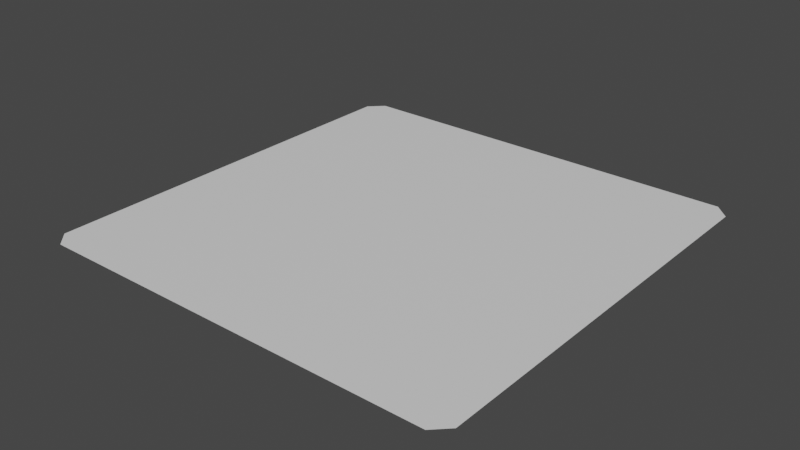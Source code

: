 # Source: MiningShipThrusterPointCache.blend  (saved by Blender 2.82.7; exported with 4.5.12 LTS)
import bpy
from mathutils import Matrix  # noqa: F401  (used for matrix-valued properties, if any)

bpy.ops.wm.read_factory_settings(use_empty=True)
scene = bpy.context.scene
scene.name = 'Scene'

# ---- collections
col_collection = bpy.data.collections.new('Collection'); scene.collection.children.link(col_collection)

# ---- materials (node trees are filled in below, after node groups)
mat_mining_ship_1_main = bpy.data.materials.new('Mining Ship 1 Main')
mat_mining_ship_1_main.use_transparent_shadow = False
mat_mining_ship_1_secondary = bpy.data.materials.new('Mining Ship 1 Secondary')
mat_mining_ship_1_secondary.use_transparent_shadow = False
mat_mining_ship_1_windows = bpy.data.materials.new('Mining Ship 1 Windows')
mat_mining_ship_1_windows.use_transparent_shadow = False
mat_mining_ship_1_thruster = bpy.data.materials.new('Mining Ship 1 Thruster')
mat_mining_ship_1_thruster.use_transparent_shadow = False
mat_mining_ship_1_collector = bpy.data.materials.new('Mining Ship 1 Collector')
mat_mining_ship_1_collector.use_transparent_shadow = False

# ---- node groups
ng_auto_smooth = bpy.data.node_groups.new('Auto Smooth', 'GeometryNodeTree')
_s = ng_auto_smooth.interface.new_socket(name='Geometry', in_out='OUTPUT', socket_type='NodeSocketGeometry')
_s = ng_auto_smooth.interface.new_socket(name='Geometry', in_out='INPUT', socket_type='NodeSocketGeometry')
_s = ng_auto_smooth.interface.new_socket(name='Angle', in_out='INPUT', socket_type='NodeSocketFloat')
_s.subtype = 'ANGLE'
_s.min_value = 0.0
_s.max_value = 3.142
ng_auto_smooth.is_modifier = True
_N = ng_auto_smooth.nodes; _L = ng_auto_smooth.links
n0 = _N.new('NodeGroupOutput'); n0.name = 'Group Output'; n0.location = (480, -100)
n1 = _N.new('NodeGroupInput'); n1.name = 'Group Input'; n1.location = (-420, -300)
n2 = _N.new('NodeGroupInput'); n2.name = 'Group Input.001'; n2.location = (-60, -100)
n3 = _N.new('GeometryNodeSetShadeSmooth'); n3.name = 'Set Shade Smooth'; n3.location = (120, -100)
n3.domain = 'EDGE'
n4 = _N.new('GeometryNodeSetShadeSmooth'); n4.name = 'Set Shade Smooth.001'; n4.location = (300, -100)
n5 = _N.new('GeometryNodeInputMeshEdgeAngle'); n5.name = 'Edge Angle'; n5.location = (-420, -220)
n6 = _N.new('GeometryNodeInputEdgeSmooth'); n6.name = 'Is Edge Smooth'; n6.location = (-60, -160)
n7 = _N.new('GeometryNodeInputShadeSmooth'); n7.name = 'Is Face Smooth'; n7.location = (-240, -340)
n8 = _N.new('FunctionNodeBooleanMath'); n8.name = 'Boolean Math'; n8.location = (-60, -220)
n9 = _N.new('FunctionNodeCompare'); n9.name = 'Compare'; n9.location = (-240, -180)
n9.operation = 'LESS_EQUAL'
_L.new(n5.outputs[0], n9.inputs[0])
_L.new(n4.outputs[0], n0.inputs[0])
_L.new(n1.outputs[1], n9.inputs[1])
_L.new(n9.outputs[0], n8.inputs[0])
_L.new(n7.outputs[0], n8.inputs[1])
_L.new(n2.outputs[0], n3.inputs[0])
_L.new(n6.outputs[0], n3.inputs[1])
_L.new(n3.outputs[0], n4.inputs[0])
_L.new(n8.outputs[0], n3.inputs[2])
n0.is_active_output = True

# ---- material node trees
mat_mining_ship_1_main.use_nodes = True; mat_mining_ship_1_main.node_tree.nodes.clear()
_N = mat_mining_ship_1_main.node_tree.nodes; _L = mat_mining_ship_1_main.node_tree.links
n0 = _N.new('ShaderNodeOutputMaterial'); n0.name = 'Material Output'; n0.location = (300, 300)
n1 = _N.new('ShaderNodeBsdfPrincipled'); n1.name = 'Principled BSDF'; n1.location = (10, 300)
n1.distribution = 'GGX'
n1.subsurface_method = 'BURLEY'
n1.inputs[3].default_value = 1.45
n1.inputs[27].default_value = (0.0, 0.0, 0.0, 1.0)
n1.inputs[28].default_value = 1.0
_L.new(n1.outputs[0], n0.inputs[0])
n0.is_active_output = True
mat_mining_ship_1_secondary.use_nodes = True; mat_mining_ship_1_secondary.node_tree.nodes.clear()
_N = mat_mining_ship_1_secondary.node_tree.nodes; _L = mat_mining_ship_1_secondary.node_tree.links
n0 = _N.new('ShaderNodeOutputMaterial'); n0.name = 'Material Output'; n0.location = (300, 300)
n1 = _N.new('ShaderNodeBsdfPrincipled'); n1.name = 'Principled BSDF'; n1.location = (10, 300)
n1.distribution = 'GGX'
n1.subsurface_method = 'BURLEY'
n1.inputs[3].default_value = 1.45
n1.inputs[27].default_value = (0.0, 0.0, 0.0, 1.0)
n1.inputs[28].default_value = 1.0
_L.new(n1.outputs[0], n0.inputs[0])
n0.is_active_output = True
mat_mining_ship_1_windows.use_nodes = True; mat_mining_ship_1_windows.node_tree.nodes.clear()
_N = mat_mining_ship_1_windows.node_tree.nodes; _L = mat_mining_ship_1_windows.node_tree.links
n0 = _N.new('ShaderNodeOutputMaterial'); n0.name = 'Material Output'; n0.location = (300, 300)
n1 = _N.new('ShaderNodeBsdfPrincipled'); n1.name = 'Principled BSDF'; n1.location = (10, 300)
n1.distribution = 'GGX'
n1.subsurface_method = 'BURLEY'
n1.inputs[3].default_value = 1.45
n1.inputs[27].default_value = (0.0, 0.0, 0.0, 1.0)
n1.inputs[28].default_value = 1.0
_L.new(n1.outputs[0], n0.inputs[0])
n0.is_active_output = True
mat_mining_ship_1_thruster.use_nodes = True; mat_mining_ship_1_thruster.node_tree.nodes.clear()
_N = mat_mining_ship_1_thruster.node_tree.nodes; _L = mat_mining_ship_1_thruster.node_tree.links
n0 = _N.new('ShaderNodeOutputMaterial'); n0.name = 'Material Output'; n0.location = (300, 300)
n1 = _N.new('ShaderNodeBsdfPrincipled'); n1.name = 'Principled BSDF'; n1.location = (10, 300)
n1.distribution = 'GGX'
n1.subsurface_method = 'BURLEY'
n1.inputs[3].default_value = 1.45
n1.inputs[27].default_value = (0.0, 0.0, 0.0, 1.0)
n1.inputs[28].default_value = 1.0
_L.new(n1.outputs[0], n0.inputs[0])
n0.is_active_output = True
mat_mining_ship_1_collector.use_nodes = True; mat_mining_ship_1_collector.node_tree.nodes.clear()
_N = mat_mining_ship_1_collector.node_tree.nodes; _L = mat_mining_ship_1_collector.node_tree.links
n0 = _N.new('ShaderNodeOutputMaterial'); n0.name = 'Material Output'; n0.location = (300, 300)
n1 = _N.new('ShaderNodeBsdfPrincipled'); n1.name = 'Principled BSDF'; n1.location = (10, 300)
n1.distribution = 'GGX'
n1.subsurface_method = 'BURLEY'
n1.inputs[3].default_value = 1.45
n1.inputs[27].default_value = (0.0, 0.0, 0.0, 1.0)
n1.inputs[28].default_value = 1.0
_L.new(n1.outputs[0], n0.inputs[0])
n0.is_active_output = True

# ---- world
world_world = bpy.data.worlds.new('World'); scene.world = world_world
world_world.use_nodes = True; world_world.node_tree.nodes.clear()
_N = world_world.node_tree.nodes; _L = world_world.node_tree.links
n0 = _N.new('ShaderNodeOutputWorld'); n0.name = 'World Output'; n0.location = (300, 300)
n1 = _N.new('ShaderNodeBackground'); n1.name = 'Background'; n1.location = (10, 300)
n1.inputs[0].default_value = (0.05088, 0.05088, 0.05088, 1.0)
_L.new(n1.outputs[0], n0.inputs[0])
n0.is_active_output = True
world_world.color = (0.05088, 0.05088, 0.05088)
world_world.use_sun_shadow = False
world_world.sun_shadow_jitter_overblur = 0.0

# ---- meshes
me_cube_001 = bpy.data.meshes.new('Cube.001')
me_cube_001.from_pydata([(-0.5136, 0.55, 9.591e-07), (-0.55, 0.5136, 7.377e-07), (-0.55, -0.5136, 6.928e-07), (-0.5136, -0.55, 9.11e-07), (0.55, 0.5136, 1.121e-06), (0.5136, 0.55, 8.622e-07), (0.5136, -0.55, 8.141e-07), (0.55, -0.5136, 1.077e-06), (-0.55, 0.1712, 7.227e-07), (-0.55, -0.1712, 7.078e-07), (0.55, 0.1712, 1.106e-06), (0.55, -0.1712, 1.091e-06)], [], [(5, 4, 10, 11, 7, 6, 3, 2, 9, 8, 1, 0)])
me_cube_001.polygons.foreach_set('use_smooth', [True] * 1)
me_cube_001.polygons.foreach_set('material_index', [3])
_uv = me_cube_001.uv_layers.new(name='UVMap')
_uv.uv.foreach_set('vector', [-0.2167, 0.4998, -0.2498, 0.4667, -0.2498, 0.1556, -0.2498, -0.1556, -0.2498, -0.4667, -0.2167, -0.4998, 0.7167, -0.4998, 0.7498, -0.4667, 0.7498, -0.1556, 0.7498, 0.1556, 0.7498, 0.4667, 0.7167, 0.4998])
me_cube_001.materials.append(mat_mining_ship_1_main)
me_cube_001.materials.append(mat_mining_ship_1_secondary)
me_cube_001.materials.append(mat_mining_ship_1_windows)
me_cube_001.materials.append(mat_mining_ship_1_thruster)
me_cube_001.materials.append(mat_mining_ship_1_collector)
me_cube_001.use_remesh_fix_poles = True
me_cube_001.use_remesh_preserve_attributes = False
me_cube_001.use_mirror_vertex_groups = False
me_cube_001.update()

# ---- objects
ob_thrusterpointcache = bpy.data.objects.new('ThrusterPointCache', me_cube_001)

# ---- transforms, parenting, visibility, modifiers, constraints
ob_thrusterpointcache.location = (0.0, 0.0, 0.0)
ob_thrusterpointcache.lineart.crease_threshold = 0.0
_m = ob_thrusterpointcache.modifiers.new('Auto Smooth', 'NODES')
_m.node_group = ng_auto_smooth
_gi = [s.identifier for s in ng_auto_smooth.interface.items_tree if s.item_type == 'SOCKET' and s.in_out == 'INPUT']
_m[_gi[1]] = 0.5236  # Angle

# ---- collection membership
col_collection.objects.link(ob_thrusterpointcache)

# ---- scene / render settings (as saved in the file)
scene.frame_start = 1; scene.frame_end = 250; scene.frame_set(1)
scene.render.engine = 'BLENDER_EEVEE_NEXT'
scene.cycles.use_denoising = False
scene.cycles.samples = 128
scene.cycles.sampling_pattern = 'TABULATED_SOBOL'
scene.cycles.use_adaptive_sampling = False
scene.cycles.use_light_tree = False
scene.view_settings.view_transform = 'Filmic'
bpy.context.view_layer.update()

# ---- added for rendering (the .blend has no active camera and no usable light): camera, sun
cam_auto = bpy.data.cameras.new('AutoCamera')
cam_auto.lens = 50.0
cam_auto.sensor_width = 36.0
cam_auto.clip_end = 1000.0
ob_auto_camera = bpy.data.objects.new('AutoCamera', cam_auto)
scene.collection.objects.link(ob_auto_camera)
ob_auto_camera.location = (1.43931, -1.72717, 1.15145)
ob_auto_camera.rotation_euler = (1.09748, -7.21219e-08, 0.694738)
scene.camera = ob_auto_camera
light_auto_sun = bpy.data.lights.new('AutoSun', 'SUN')
light_auto_sun.energy = 3.0
light_auto_sun.angle = 0.0523599
ob_auto_sun = bpy.data.objects.new('AutoSun', light_auto_sun)
scene.collection.objects.link(ob_auto_sun)
ob_auto_sun.rotation_euler = (0.872665, 0.174533, 0.523599)
bpy.context.view_layer.update()
